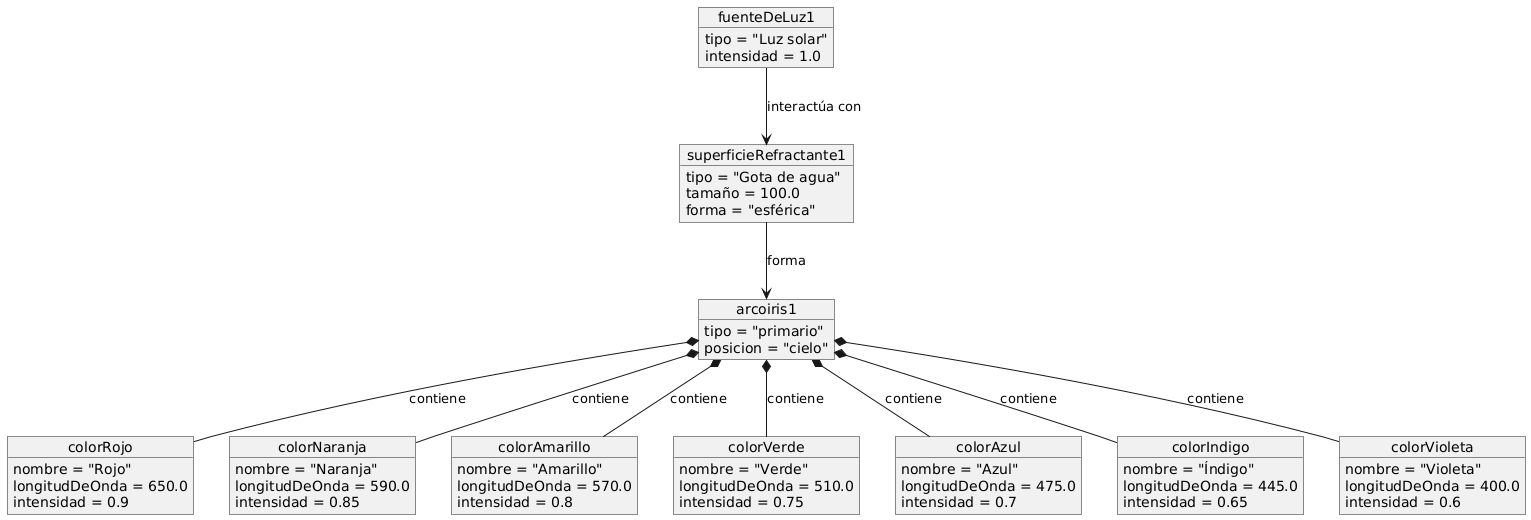

The diagram above was rendered by PlantUML. Its source (embedded in the PNG):
@startuml
' Objetos específicos del diagrama de clases

object arcoiris1 {
  tipo = "primario"
  posicion = "cielo"
}

object fuenteDeLuz1 {
  tipo = "Luz solar"
  intensidad = 1.0
}

object superficieRefractante1 {
  tipo = "Gota de agua"
  tamaño = 100.0
  forma = "esférica"
}

object colorRojo {
  nombre = "Rojo"
  longitudDeOnda = 650.0
  intensidad = 0.9
}

object colorNaranja {
  nombre = "Naranja"
  longitudDeOnda = 590.0
  intensidad = 0.85
}

object colorAmarillo {
  nombre = "Amarillo"
  longitudDeOnda = 570.0
  intensidad = 0.8
}

object colorVerde {
  nombre = "Verde"
  longitudDeOnda = 510.0
  intensidad = 0.75
}

object colorAzul {
  nombre = "Azul"
  longitudDeOnda = 475.0
  intensidad = 0.7
}

object colorIndigo {
  nombre = "Índigo"
  longitudDeOnda = 445.0
  intensidad = 0.65
}

object colorVioleta {
  nombre = "Violeta"
  longitudDeOnda = 400.0
  intensidad = 0.6
}

arcoiris1 *-- colorRojo : contiene
arcoiris1 *-- colorNaranja : contiene
arcoiris1 *-- colorAmarillo : contiene
arcoiris1 *-- colorVerde : contiene
arcoiris1 *-- colorAzul : contiene
arcoiris1 *-- colorIndigo : contiene
arcoiris1 *-- colorVioleta : contiene

fuenteDeLuz1 --> superficieRefractante1 : interactúa con
superficieRefractante1 --> arcoiris1 : forma
@enduml